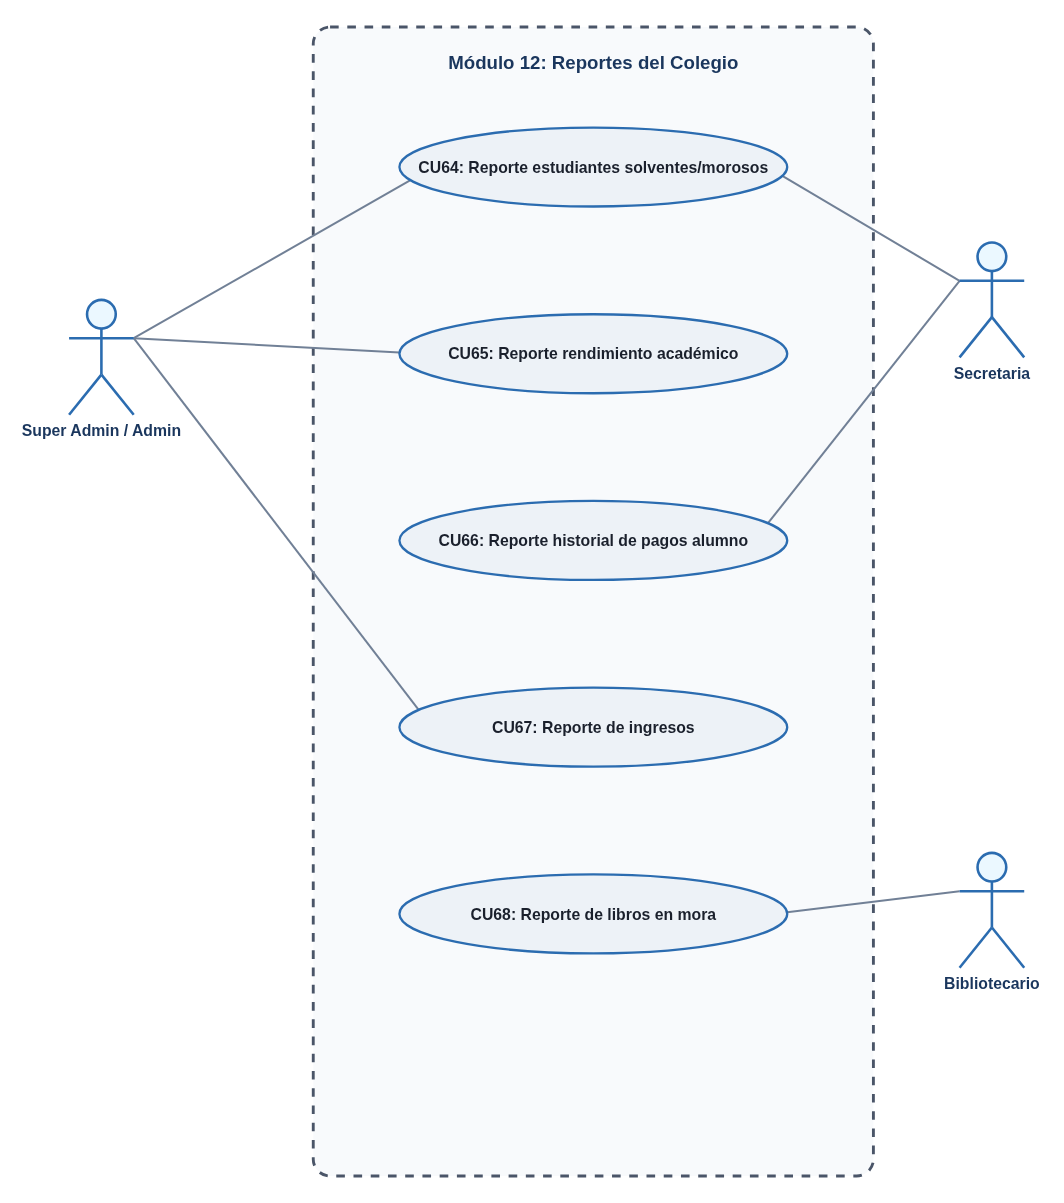

The diagram above was exported from draw.io. Its source (the exported page's mxGraphModel, read from the mxfile embedded in the PNG):
<mxGraphModel dx="1106" dy="651" grid="1" gridSize="10" guides="1" tooltips="1" connect="1" arrows="1" fold="1" page="1" pageScale="1" pageWidth="1300" pageHeight="900" math="0" shadow="0">
  <root>
    <mxCell id="0" />
    <mxCell id="1" parent="0" />
    <mxCell id="diag_11_sys" parent="1" style="rounded=1;whiteSpace=wrap;html=1;verticalAlign=top;fontStyle=1;fontSize=13;fontColor=#1A365D;fillColor=#F8FAFC;strokeColor=#4A5568;strokeWidth=2;dashed=1;spacingTop=14;arcSize=3;" value="Módulo 12: Reportes del Colegio" vertex="1">
      <mxGeometry height="800" width="390" x="250" y="30" as="geometry" />
    </mxCell>
    <mxCell id="d11_ad" parent="1" style="shape=umlActor;verticalLabelPosition=bottom;verticalAlign=top;html=1;outlineConnect=0;fillColor=#EBF8FF;strokeColor=#2B6CB0;strokeWidth=1.8;fontStyle=1;fontSize=11;fontColor=#1A365D;" value="Super Admin / Admin" vertex="1">
      <mxGeometry height="80" width="45" x="80" y="220" as="geometry" />
    </mxCell>
    <mxCell id="d11_sc" parent="1" style="shape=umlActor;verticalLabelPosition=bottom;verticalAlign=top;html=1;outlineConnect=0;fillColor=#EBF8FF;strokeColor=#2B6CB0;strokeWidth=1.8;fontStyle=1;fontSize=11;fontColor=#1A365D;" value="Secretaria" vertex="1">
      <mxGeometry height="80" width="45" x="700" y="180" as="geometry" />
    </mxCell>
    <mxCell id="d11_bi" parent="1" style="shape=umlActor;verticalLabelPosition=bottom;verticalAlign=top;html=1;outlineConnect=0;fillColor=#EBF8FF;strokeColor=#2B6CB0;strokeWidth=1.8;fontStyle=1;fontSize=11;fontColor=#1A365D;" value="Bibliotecario" vertex="1">
      <mxGeometry height="80" width="45" x="700" y="605" as="geometry" />
    </mxCell>
    <mxCell id="d11_cu58" parent="1" style="ellipse;whiteSpace=wrap;html=1;fillColor=#EDF2F7;strokeColor=#2B6CB0;strokeWidth=1.6;fontStyle=1;fontSize=11;fontColor=#1A202C;" value="CU64: Reporte estudiantes solventes/morosos" vertex="1">
      <mxGeometry height="55" width="270" x="310" y="100" as="geometry" />
    </mxCell>
    <mxCell id="d11_cu59" parent="1" style="ellipse;whiteSpace=wrap;html=1;fillColor=#EDF2F7;strokeColor=#2B6CB0;strokeWidth=1.6;fontStyle=1;fontSize=11;fontColor=#1A202C;" value="CU65: Reporte rendimiento académico" vertex="1">
      <mxGeometry height="55" width="270" x="310" y="230" as="geometry" />
    </mxCell>
    <mxCell id="d11_cu60" parent="1" style="ellipse;whiteSpace=wrap;html=1;fillColor=#EDF2F7;strokeColor=#2B6CB0;strokeWidth=1.6;fontStyle=1;fontSize=11;fontColor=#1A202C;" value="CU66: Reporte historial de pagos alumno" vertex="1">
      <mxGeometry height="55" width="270" x="310" y="360" as="geometry" />
    </mxCell>
    <mxCell id="d11_cu61" parent="1" style="ellipse;whiteSpace=wrap;html=1;fillColor=#EDF2F7;strokeColor=#2B6CB0;strokeWidth=1.6;fontStyle=1;fontSize=11;fontColor=#1A202C;" value="CU67: Reporte de ingresos" vertex="1">
      <mxGeometry height="55" width="270" x="310" y="490" as="geometry" />
    </mxCell>
    <mxCell id="d11_cu62" parent="1" style="ellipse;whiteSpace=wrap;html=1;fillColor=#EDF2F7;strokeColor=#2B6CB0;strokeWidth=1.6;fontStyle=1;fontSize=11;fontColor=#1A202C;" value="CU68: Reporte de libros en mora" vertex="1">
      <mxGeometry height="55" width="270" x="310" y="620" as="geometry" />
    </mxCell>
    <mxCell id="diag_11_edge_0" edge="1" parent="1" source="d11_ad" style="endArrow=none;html=1;rounded=0;strokeColor=#718096;strokeWidth=1.4;exitX=1;exitY=0.3333333333333333;exitDx=0;exitDy=0;exitPerimeter=0;" target="d11_cu58" value="">
      <mxGeometry relative="1" as="geometry" />
    </mxCell>
    <mxCell id="diag_11_edge_1" edge="1" parent="1" source="d11_ad" style="endArrow=none;html=1;rounded=0;strokeColor=#718096;strokeWidth=1.4;exitX=1;exitY=0.3333333333333333;exitDx=0;exitDy=0;exitPerimeter=0;" target="d11_cu59" value="">
      <mxGeometry relative="1" as="geometry" />
    </mxCell>
    <mxCell id="diag_11_edge_2" edge="1" parent="1" source="d11_ad" style="endArrow=none;html=1;rounded=0;strokeColor=#718096;strokeWidth=1.4;exitX=1;exitY=0.3333333333333333;exitDx=0;exitDy=0;exitPerimeter=0;" target="d11_cu61" value="">
      <mxGeometry relative="1" as="geometry" />
    </mxCell>
    <mxCell id="diag_11_edge_3" edge="1" parent="1" source="d11_sc" style="endArrow=none;html=1;rounded=0;strokeColor=#718096;strokeWidth=1.4;exitX=0;exitY=0.3333333333333333;exitDx=0;exitDy=0;exitPerimeter=0;" target="d11_cu58" value="">
      <mxGeometry relative="1" as="geometry" />
    </mxCell>
    <mxCell id="diag_11_edge_4" edge="1" parent="1" source="d11_sc" style="endArrow=none;html=1;rounded=0;strokeColor=#718096;strokeWidth=1.4;exitX=0;exitY=0.3333333333333333;exitDx=0;exitDy=0;exitPerimeter=0;" target="d11_cu60" value="">
      <mxGeometry relative="1" as="geometry" />
    </mxCell>
    <mxCell id="diag_11_edge_6" edge="1" parent="1" source="d11_bi" style="endArrow=none;html=1;rounded=0;strokeColor=#718096;strokeWidth=1.4;" target="d11_cu62" value="">
      <mxGeometry relative="1" as="geometry" />
    </mxCell>
  </root>
</mxGraphModel>